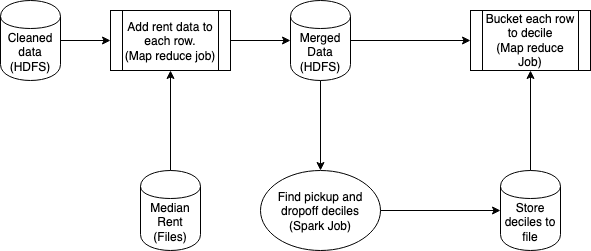

The diagram above was exported from draw.io. Its source (the exported page's mxGraphModel, read from the mxfile embedded in the PNG):
<mxGraphModel dx="96" dy="534" grid="1" gridSize="10" guides="1" tooltips="1" connect="1" arrows="1" fold="1" page="1" pageScale="1" pageWidth="850" pageHeight="1100" math="0" shadow="0">
  <root>
    <mxCell id="0" />
    <mxCell id="1" parent="0" />
    <mxCell id="Yb_47Nb0EQhnw4LrEeQh-18" value="&lt;div&gt;Cleaned data&lt;/div&gt;&lt;div&gt;(HDFS)&lt;br&gt;&lt;/div&gt;" style="shape=cylinder;whiteSpace=wrap;html=1;boundedLbl=1;backgroundOutline=1;" vertex="1" parent="1">
      <mxGeometry x="870" y="170" width="60" height="80" as="geometry" />
    </mxCell>
    <mxCell id="Yb_47Nb0EQhnw4LrEeQh-19" value="&lt;div&gt;Median Rent&lt;/div&gt;&lt;div&gt;(Files)&lt;br&gt;&lt;/div&gt;" style="shape=cylinder;whiteSpace=wrap;html=1;boundedLbl=1;backgroundOutline=1;" vertex="1" parent="1">
      <mxGeometry x="1010" y="340" width="60" height="80" as="geometry" />
    </mxCell>
    <mxCell id="Yb_47Nb0EQhnw4LrEeQh-20" value="&lt;div&gt;Add rent data to each row.&lt;/div&gt;&lt;div&gt;(Map reduce job)&lt;br&gt;&lt;/div&gt;" style="shape=process;whiteSpace=wrap;html=1;backgroundOutline=1;" vertex="1" parent="1">
      <mxGeometry x="980" y="180" width="120" height="60" as="geometry" />
    </mxCell>
    <mxCell id="Yb_47Nb0EQhnw4LrEeQh-21" value="" style="endArrow=classic;html=1;entryX=0;entryY=0.5;entryDx=0;entryDy=0;exitX=1;exitY=0.5;exitDx=0;exitDy=0;" edge="1" parent="1" source="Yb_47Nb0EQhnw4LrEeQh-18" target="Yb_47Nb0EQhnw4LrEeQh-20">
      <mxGeometry width="50" height="50" relative="1" as="geometry">
        <mxPoint x="390" y="490" as="sourcePoint" />
        <mxPoint x="440" y="440" as="targetPoint" />
      </mxGeometry>
    </mxCell>
    <mxCell id="Yb_47Nb0EQhnw4LrEeQh-22" value="" style="endArrow=classic;html=1;entryX=0.5;entryY=1;entryDx=0;entryDy=0;" edge="1" parent="1" source="Yb_47Nb0EQhnw4LrEeQh-19" target="Yb_47Nb0EQhnw4LrEeQh-20">
      <mxGeometry width="50" height="50" relative="1" as="geometry">
        <mxPoint x="390" y="490" as="sourcePoint" />
        <mxPoint x="440" y="440" as="targetPoint" />
      </mxGeometry>
    </mxCell>
    <mxCell id="Yb_47Nb0EQhnw4LrEeQh-23" value="" style="endArrow=classic;html=1;exitX=1;exitY=0.5;exitDx=0;exitDy=0;" edge="1" parent="1" source="Yb_47Nb0EQhnw4LrEeQh-20" target="Yb_47Nb0EQhnw4LrEeQh-24">
      <mxGeometry width="50" height="50" relative="1" as="geometry">
        <mxPoint x="590" y="490" as="sourcePoint" />
        <mxPoint x="1190" y="210" as="targetPoint" />
      </mxGeometry>
    </mxCell>
    <mxCell id="Yb_47Nb0EQhnw4LrEeQh-24" value="&lt;div&gt;Merged Data&lt;/div&gt;&lt;div&gt;(HDFS)&lt;br&gt;&lt;/div&gt;" style="shape=cylinder;whiteSpace=wrap;html=1;boundedLbl=1;backgroundOutline=1;" vertex="1" parent="1">
      <mxGeometry x="1160" y="170" width="60" height="80" as="geometry" />
    </mxCell>
    <mxCell id="Yb_47Nb0EQhnw4LrEeQh-25" value="" style="endArrow=classic;html=1;exitX=0.5;exitY=1;exitDx=0;exitDy=0;" edge="1" parent="1" source="Yb_47Nb0EQhnw4LrEeQh-24" target="Yb_47Nb0EQhnw4LrEeQh-26">
      <mxGeometry width="50" height="50" relative="1" as="geometry">
        <mxPoint x="630" y="490" as="sourcePoint" />
        <mxPoint x="1190" y="330" as="targetPoint" />
      </mxGeometry>
    </mxCell>
    <mxCell id="Yb_47Nb0EQhnw4LrEeQh-26" value="&lt;div&gt;Find pickup and dropoff deciles&lt;/div&gt;&lt;div&gt;(Spark Job)&lt;br&gt;&lt;/div&gt;" style="ellipse;whiteSpace=wrap;html=1;" vertex="1" parent="1">
      <mxGeometry x="1130" y="340" width="120" height="80" as="geometry" />
    </mxCell>
    <mxCell id="Yb_47Nb0EQhnw4LrEeQh-27" value="" style="endArrow=classic;html=1;exitX=1;exitY=0.5;exitDx=0;exitDy=0;" edge="1" parent="1" source="Yb_47Nb0EQhnw4LrEeQh-26" target="Yb_47Nb0EQhnw4LrEeQh-28">
      <mxGeometry width="50" height="50" relative="1" as="geometry">
        <mxPoint x="630" y="490" as="sourcePoint" />
        <mxPoint x="1350" y="380" as="targetPoint" />
      </mxGeometry>
    </mxCell>
    <mxCell id="Yb_47Nb0EQhnw4LrEeQh-28" value="Store deciles to file" style="shape=cylinder;whiteSpace=wrap;html=1;boundedLbl=1;backgroundOutline=1;" vertex="1" parent="1">
      <mxGeometry x="1370" y="340" width="60" height="80" as="geometry" />
    </mxCell>
    <mxCell id="Yb_47Nb0EQhnw4LrEeQh-29" value="&lt;div&gt;Bucket each row to decile&lt;/div&gt;&lt;div&gt;(Map reduce Job)&lt;br&gt;&lt;/div&gt;" style="shape=process;whiteSpace=wrap;html=1;backgroundOutline=1;" vertex="1" parent="1">
      <mxGeometry x="1340" y="180" width="120" height="60" as="geometry" />
    </mxCell>
    <mxCell id="Yb_47Nb0EQhnw4LrEeQh-30" value="" style="endArrow=classic;html=1;entryX=0;entryY=0.5;entryDx=0;entryDy=0;exitX=1;exitY=0.5;exitDx=0;exitDy=0;" edge="1" parent="1" source="Yb_47Nb0EQhnw4LrEeQh-24" target="Yb_47Nb0EQhnw4LrEeQh-29">
      <mxGeometry width="50" height="50" relative="1" as="geometry">
        <mxPoint x="630" y="490" as="sourcePoint" />
        <mxPoint x="680" y="440" as="targetPoint" />
      </mxGeometry>
    </mxCell>
    <mxCell id="Yb_47Nb0EQhnw4LrEeQh-31" value="" style="endArrow=classic;html=1;entryX=0.5;entryY=1;entryDx=0;entryDy=0;" edge="1" parent="1" source="Yb_47Nb0EQhnw4LrEeQh-28" target="Yb_47Nb0EQhnw4LrEeQh-29">
      <mxGeometry width="50" height="50" relative="1" as="geometry">
        <mxPoint x="1230" y="220" as="sourcePoint" />
        <mxPoint x="1330" y="220" as="targetPoint" />
      </mxGeometry>
    </mxCell>
  </root>
</mxGraphModel>